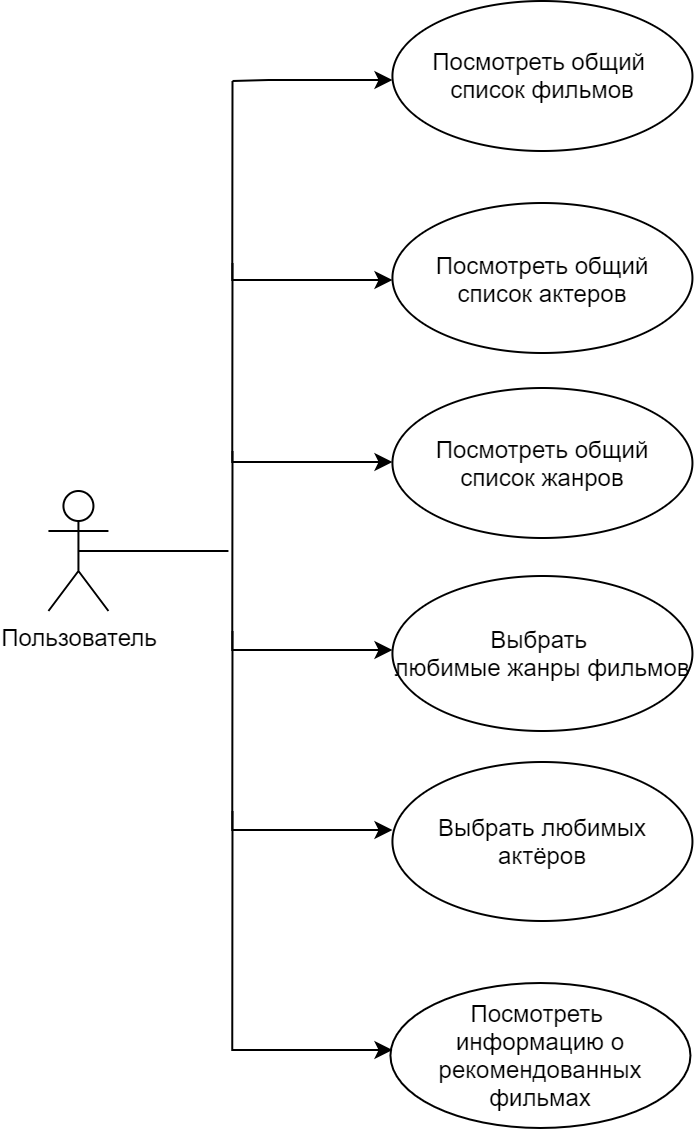

The diagram above was exported from draw.io. Its source (the exported page's mxGraphModel, read from the mxfile embedded in the PNG):
<mxGraphModel dx="-362" dy="719" grid="1" gridSize="10" guides="1" tooltips="1" connect="1" arrows="1" fold="1" page="1" pageScale="1" pageWidth="827" pageHeight="1169" math="0" shadow="0">
  <root>
    <mxCell id="0" />
    <mxCell id="1" parent="0" />
    <mxCell id="2" value="Пользователь" style="shape=umlActor;verticalLabelPosition=bottom;verticalAlign=top;html=1;outlineConnect=0;" vertex="1" parent="1">
      <mxGeometry x="2177.7200000000003" y="1435" width="30" height="60" as="geometry" />
    </mxCell>
    <mxCell id="3" value="Выбрать &lt;br&gt;любимые жанры фильмов" style="ellipse;whiteSpace=wrap;html=1;" vertex="1" parent="1">
      <mxGeometry x="2349.7200000000003" y="1477.5" width="150" height="77.5" as="geometry" />
    </mxCell>
    <mxCell id="4" value="Выбрать любимых актёров" style="ellipse;whiteSpace=wrap;html=1;" vertex="1" parent="1">
      <mxGeometry x="2349.7200000000003" y="1570.5" width="150" height="79.5" as="geometry" />
    </mxCell>
    <mxCell id="5" value="Посмотреть &lt;br&gt;информацию о рекомендованных фильмах" style="ellipse;whiteSpace=wrap;html=1;" vertex="1" parent="1">
      <mxGeometry x="2348.7200000000003" y="1681" width="150" height="72.5" as="geometry" />
    </mxCell>
    <mxCell id="6" value="Посмотреть общий &lt;br&gt;список фильмов" style="ellipse;whiteSpace=wrap;html=1;" vertex="1" parent="1">
      <mxGeometry x="2349.7200000000003" y="1190" width="150" height="75" as="geometry" />
    </mxCell>
    <mxCell id="7" style="edgeStyle=orthogonalEdgeStyle;rounded=0;orthogonalLoop=1;jettySize=auto;html=1;exitX=0;exitY=0.5;exitDx=0;exitDy=0;startArrow=classic;startFill=1;endArrow=none;endFill=0;" edge="1" parent="1">
      <mxGeometry relative="1" as="geometry">
        <mxPoint x="2269.7200000000003" y="1229.9999999999998" as="targetPoint" />
        <mxPoint x="2349.7200000000003" y="1229.5" as="sourcePoint" />
        <Array as="points">
          <mxPoint x="2287.7200000000003" y="1230" />
          <mxPoint x="2287.7200000000003" y="1230" />
        </Array>
      </mxGeometry>
    </mxCell>
    <mxCell id="8" value="Посмотреть общий&lt;br&gt;список актеров" style="ellipse;whiteSpace=wrap;html=1;" vertex="1" parent="1">
      <mxGeometry x="2349.7200000000003" y="1291" width="150" height="75" as="geometry" />
    </mxCell>
    <mxCell id="9" style="edgeStyle=orthogonalEdgeStyle;rounded=0;orthogonalLoop=1;jettySize=auto;html=1;exitX=0;exitY=0.5;exitDx=0;exitDy=0;startArrow=classic;startFill=1;endArrow=none;endFill=0;" edge="1" parent="1">
      <mxGeometry relative="1" as="geometry">
        <mxPoint x="2269.7200000000003" y="1229.9999999999998" as="targetPoint" />
        <mxPoint x="2349.7200000000003" y="1329.5" as="sourcePoint" />
      </mxGeometry>
    </mxCell>
    <mxCell id="10" style="edgeStyle=orthogonalEdgeStyle;rounded=0;orthogonalLoop=1;jettySize=auto;html=1;exitX=0;exitY=0.5;exitDx=0;exitDy=0;startArrow=classic;startFill=1;endArrow=none;endFill=0;" edge="1" parent="1">
      <mxGeometry relative="1" as="geometry">
        <mxPoint x="2269.7200000000003" y="1595" as="targetPoint" />
        <mxPoint x="2349.7200000000003" y="1714.5" as="sourcePoint" />
      </mxGeometry>
    </mxCell>
    <mxCell id="11" value="Посмотреть общий&lt;br&gt;список жанров" style="ellipse;whiteSpace=wrap;html=1;" vertex="1" parent="1">
      <mxGeometry x="2349.7200000000003" y="1383.5" width="150" height="75" as="geometry" />
    </mxCell>
    <mxCell id="12" style="edgeStyle=orthogonalEdgeStyle;rounded=0;orthogonalLoop=1;jettySize=auto;html=1;exitX=0;exitY=0.5;exitDx=0;exitDy=0;startArrow=classic;startFill=1;endArrow=none;endFill=0;" edge="1" parent="1">
      <mxGeometry relative="1" as="geometry">
        <mxPoint x="2269.7200000000003" y="1321" as="targetPoint" />
        <mxPoint x="2349.7200000000003" y="1420.5" as="sourcePoint" />
      </mxGeometry>
    </mxCell>
    <mxCell id="13" style="edgeStyle=orthogonalEdgeStyle;rounded=0;orthogonalLoop=1;jettySize=auto;html=1;exitX=0;exitY=0.5;exitDx=0;exitDy=0;startArrow=classic;startFill=1;endArrow=none;endFill=0;" edge="1" parent="1">
      <mxGeometry relative="1" as="geometry">
        <mxPoint x="2269.7200000000003" y="1415" as="targetPoint" />
        <mxPoint x="2349.7200000000003" y="1514.5" as="sourcePoint" />
      </mxGeometry>
    </mxCell>
    <mxCell id="14" style="edgeStyle=orthogonalEdgeStyle;rounded=0;orthogonalLoop=1;jettySize=auto;html=1;exitX=0;exitY=0.5;exitDx=0;exitDy=0;startArrow=classic;startFill=1;endArrow=none;endFill=0;" edge="1" parent="1">
      <mxGeometry relative="1" as="geometry">
        <mxPoint x="2269.7200000000003" y="1505" as="targetPoint" />
        <mxPoint x="2349.7200000000003" y="1604.5" as="sourcePoint" />
      </mxGeometry>
    </mxCell>
    <mxCell id="15" value="" style="endArrow=none;html=1;exitX=0.5;exitY=0.5;exitDx=0;exitDy=0;exitPerimeter=0;" edge="1" source="2" parent="1">
      <mxGeometry width="50" height="50" relative="1" as="geometry">
        <mxPoint x="2137.7200000000003" y="1615" as="sourcePoint" />
        <mxPoint x="2267.7200000000003" y="1465" as="targetPoint" />
      </mxGeometry>
    </mxCell>
  </root>
</mxGraphModel>